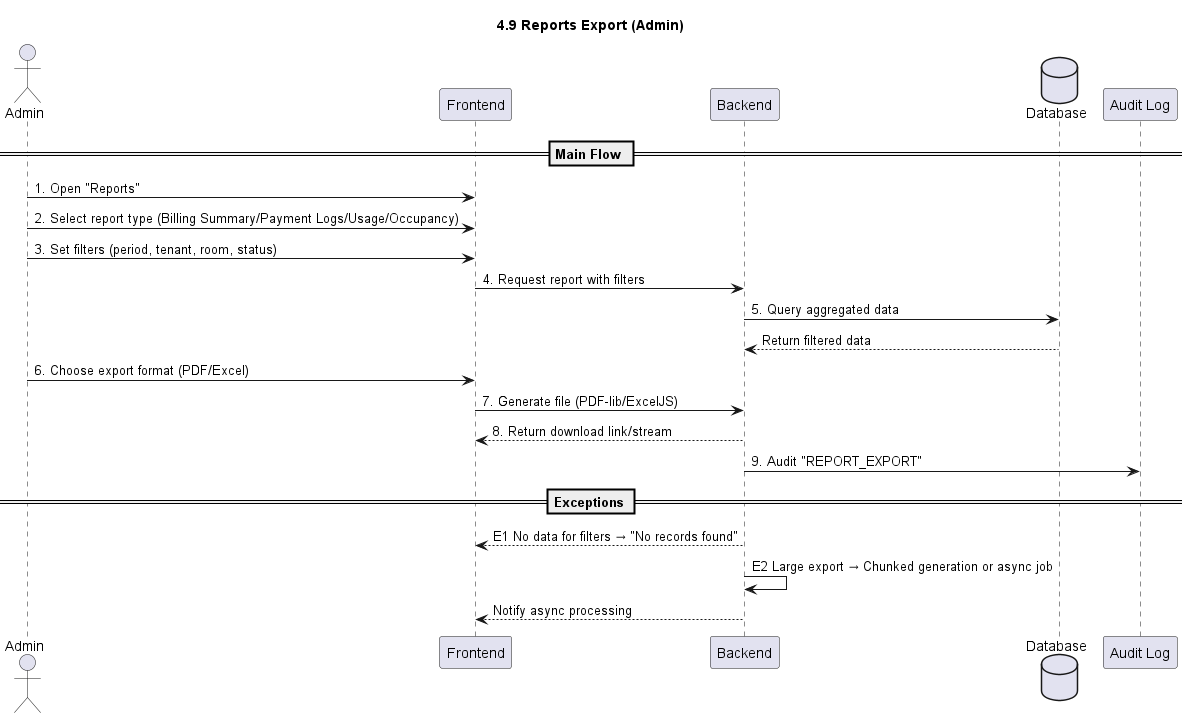

The diagram above was rendered by PlantUML. Its source (embedded in the PNG):
@startuml
title 4.9 Reports Export (Admin)

actor Admin
participant Frontend
participant Backend
database Database
participant "Audit Log" as Log

== Main Flow ==
Admin -> Frontend: 1. Open "Reports"
Admin -> Frontend: 2. Select report type (Billing Summary/Payment Logs/Usage/Occupancy)
Admin -> Frontend: 3. Set filters (period, tenant, room, status)
Frontend -> Backend: 4. Request report with filters
Backend -> Database: 5. Query aggregated data
Database --> Backend: Return filtered data
Admin -> Frontend: 6. Choose export format (PDF/Excel)
Frontend -> Backend: 7. Generate file (PDF-lib/ExcelJS)
Backend --> Frontend: 8. Return download link/stream
Backend -> Log: 9. Audit "REPORT_EXPORT"

== Exceptions ==
Backend --> Frontend: E1 No data for filters → "No records found"

Backend -> Backend: E2 Large export → Chunked generation or async job
Backend --> Frontend: Notify async processing

@enduml